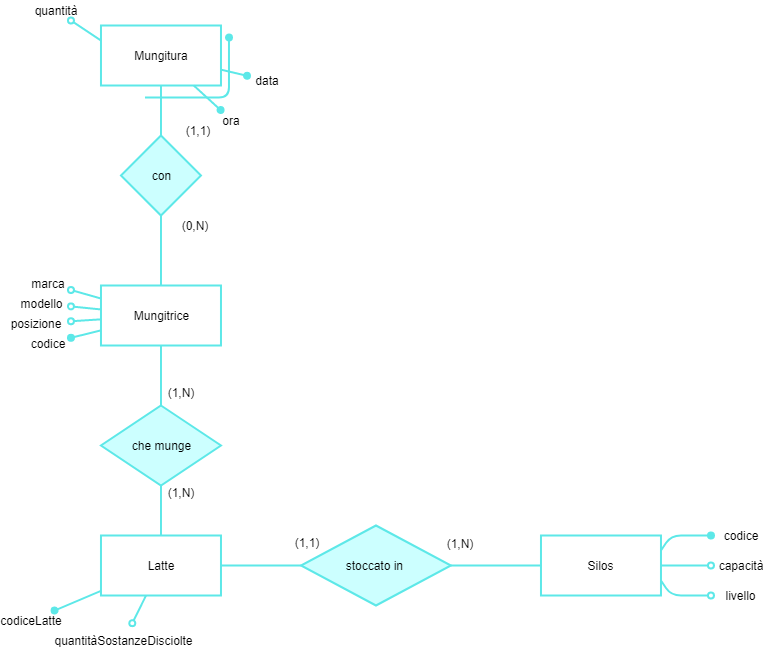

The diagram above was exported from draw.io. Its source (the exported page's mxGraphModel, read from the mxfile embedded in the PNG):
<mxGraphModel dx="5310" dy="970" grid="1" gridSize="10" guides="1" tooltips="1" connect="1" arrows="1" fold="1" page="1" pageScale="1" pageWidth="3300" pageHeight="2339" math="0" shadow="0">
  <root>
    <mxCell id="0" />
    <mxCell id="1" parent="0" />
    <mxCell id="2" value="Mungitura" style="rounded=0;whiteSpace=wrap;html=1;strokeColor=#5DE8E8;strokeWidth=2;" vertex="1" parent="1">
      <mxGeometry x="-3067.5333251953125" y="1642" width="120" height="60" as="geometry" />
    </mxCell>
    <mxCell id="3" value="Latte" style="rounded=0;whiteSpace=wrap;html=1;strokeColor=#5DE8E8;strokeWidth=2;" vertex="1" parent="1">
      <mxGeometry x="-3067.5333251953125" y="2152" width="120" height="60" as="geometry" />
    </mxCell>
    <mxCell id="4" value="Silos" style="rounded=0;whiteSpace=wrap;html=1;strokeColor=#5DE8E8;strokeWidth=2;" vertex="1" parent="1">
      <mxGeometry x="-2627.5333251953125" y="2152" width="120" height="60" as="geometry" />
    </mxCell>
    <mxCell id="5" value="stoccato in&amp;nbsp;" style="rhombus;whiteSpace=wrap;html=1;strokeColor=#5DE8E8;strokeWidth=2;fillColor=#CCFFFF;" vertex="1" parent="1">
      <mxGeometry x="-2867.5333251953125" y="2142" width="150" height="80" as="geometry" />
    </mxCell>
    <mxCell id="6" value="con" style="rhombus;whiteSpace=wrap;html=1;strokeColor=#5DE8E8;strokeWidth=2;fillColor=#CCFFFF;" vertex="1" parent="1">
      <mxGeometry x="-3047.5333251953125" y="1752" width="80" height="80" as="geometry" />
    </mxCell>
    <mxCell id="7" value="Mungitrice" style="rounded=0;whiteSpace=wrap;html=1;strokeColor=#5DE8E8;strokeWidth=2;" vertex="1" parent="1">
      <mxGeometry x="-3067.5333251953125" y="1902" width="120" height="60" as="geometry" />
    </mxCell>
    <mxCell id="8" value="che munge" style="rhombus;whiteSpace=wrap;html=1;strokeColor=#5DE8E8;strokeWidth=2;fillColor=#CCFFFF;" vertex="1" parent="1">
      <mxGeometry x="-3067.5333251953125" y="2022" width="120" height="80" as="geometry" />
    </mxCell>
    <mxCell id="9" value="codice" style="text;html=1;strokeColor=none;fillColor=none;align=center;verticalAlign=middle;whiteSpace=wrap;rounded=0;" vertex="1" parent="1">
      <mxGeometry x="-2447.5333251953125" y="2142" width="40" height="20" as="geometry" />
    </mxCell>
    <mxCell id="10" value="capacità" style="text;html=1;strokeColor=none;fillColor=none;align=center;verticalAlign=middle;whiteSpace=wrap;rounded=0;" vertex="1" parent="1">
      <mxGeometry x="-2447.5333251953125" y="2172" width="40" height="20" as="geometry" />
    </mxCell>
    <mxCell id="11" value="livello&lt;br&gt;" style="text;html=1;strokeColor=none;fillColor=none;align=center;verticalAlign=middle;whiteSpace=wrap;rounded=0;" vertex="1" parent="1">
      <mxGeometry x="-2447.5333251953125" y="2202" width="40" height="20" as="geometry" />
    </mxCell>
    <mxCell id="12" value="" style="endArrow=oval;html=1;exitX=1;exitY=0.75;exitDx=0;exitDy=0;endFill=0;strokeColor=#5DE8E8;strokeWidth=2;" edge="1" source="4" parent="1">
      <mxGeometry width="50" height="50" relative="1" as="geometry">
        <mxPoint x="-2497.5333251953125" y="2242" as="sourcePoint" />
        <mxPoint x="-2457.5333251953125" y="2211.9999999999995" as="targetPoint" />
        <Array as="points">
          <mxPoint x="-2497.5333251953125" y="2212" />
        </Array>
      </mxGeometry>
    </mxCell>
    <mxCell id="13" value="" style="endArrow=oval;html=1;exitX=1;exitY=0.5;exitDx=0;exitDy=0;endFill=0;strokeColor=#5DE8E8;strokeWidth=2;" edge="1" source="4" parent="1">
      <mxGeometry width="50" height="50" relative="1" as="geometry">
        <mxPoint x="-2497.5333251953125" y="2222" as="sourcePoint" />
        <mxPoint x="-2457.5333251953125" y="2181.9999999999995" as="targetPoint" />
      </mxGeometry>
    </mxCell>
    <mxCell id="14" value="" style="endArrow=oval;html=1;exitX=1;exitY=0.25;exitDx=0;exitDy=0;endFill=1;strokeColor=#5DE8E8;strokeWidth=2;" edge="1" source="4" parent="1">
      <mxGeometry width="50" height="50" relative="1" as="geometry">
        <mxPoint x="-2577.5333251953125" y="2142" as="sourcePoint" />
        <mxPoint x="-2457.5333251953125" y="2151.9999999999995" as="targetPoint" />
        <Array as="points">
          <mxPoint x="-2497.5333251953125" y="2152" />
        </Array>
      </mxGeometry>
    </mxCell>
    <mxCell id="15" value="(1,N)" style="text;html=1;strokeColor=none;fillColor=none;align=center;verticalAlign=middle;whiteSpace=wrap;rounded=0;" vertex="1" parent="1">
      <mxGeometry x="-2728.5333251953125" y="2150" width="40" height="20" as="geometry" />
    </mxCell>
    <mxCell id="16" value="" style="endArrow=none;html=1;exitX=1;exitY=0.5;exitDx=0;exitDy=0;entryX=0;entryY=0.5;entryDx=0;entryDy=0;strokeColor=#5DE8E8;strokeWidth=2;" edge="1" source="5" target="4" parent="1">
      <mxGeometry width="50" height="50" relative="1" as="geometry">
        <mxPoint x="-2697.5333251953125" y="2202" as="sourcePoint" />
        <mxPoint x="-2647.5333251953125" y="2152" as="targetPoint" />
      </mxGeometry>
    </mxCell>
    <mxCell id="17" value="" style="endArrow=none;html=1;exitX=1;exitY=0.5;exitDx=0;exitDy=0;entryX=0;entryY=0.5;entryDx=0;entryDy=0;strokeColor=#5DE8E8;strokeWidth=2;" edge="1" source="3" target="5" parent="1">
      <mxGeometry width="50" height="50" relative="1" as="geometry">
        <mxPoint x="-2937.5333251953125" y="2202" as="sourcePoint" />
        <mxPoint x="-2887.5333251953125" y="2152" as="targetPoint" />
      </mxGeometry>
    </mxCell>
    <mxCell id="18" value="(1,1)" style="text;html=1;strokeColor=none;fillColor=none;align=center;verticalAlign=middle;whiteSpace=wrap;rounded=0;" vertex="1" parent="1">
      <mxGeometry x="-2881.5333251953125" y="2148.5" width="40" height="20" as="geometry" />
    </mxCell>
    <mxCell id="19" value="" style="endArrow=oval;html=1;strokeWidth=2;endFill=1;strokeColor=#5DE8E8;" edge="1" source="3" target="20" parent="1">
      <mxGeometry width="50" height="50" relative="1" as="geometry">
        <mxPoint x="-2947.5333251953125" y="2242" as="sourcePoint" />
        <mxPoint x="-2907.5333251953125" y="2232" as="targetPoint" />
        <Array as="points" />
      </mxGeometry>
    </mxCell>
    <mxCell id="20" value="codiceLatte" style="text;html=1;strokeColor=none;fillColor=none;align=center;verticalAlign=middle;whiteSpace=wrap;rounded=0;" vertex="1" parent="1">
      <mxGeometry x="-3167.5333251953125" y="2227" width="60" height="20" as="geometry" />
    </mxCell>
    <mxCell id="21" style="edgeStyle=none;rounded=1;orthogonalLoop=1;jettySize=auto;html=1;endArrow=oval;endFill=0;strokeColor=#5DE8E8;strokeWidth=2;" edge="1" source="3" target="22" parent="1">
      <mxGeometry relative="1" as="geometry" />
    </mxCell>
    <mxCell id="22" value="quantitàSostanzeDisciolte" style="ellipse;whiteSpace=wrap;html=1;strokeColor=none;fillColor=none;" vertex="1" parent="1">
      <mxGeometry x="-3104.5333251953125" y="2239.5" width="120" height="35" as="geometry" />
    </mxCell>
    <mxCell id="23" value="(1,N)" style="text;html=1;strokeColor=none;fillColor=none;align=center;verticalAlign=middle;whiteSpace=wrap;rounded=0;" vertex="1" parent="1">
      <mxGeometry x="-3007.5333251953125" y="2099" width="40" height="20" as="geometry" />
    </mxCell>
    <mxCell id="24" value="" style="endArrow=none;html=1;entryX=0.5;entryY=1;entryDx=0;entryDy=0;exitX=0.5;exitY=0;exitDx=0;exitDy=0;strokeColor=#5DE8E8;strokeWidth=2;" edge="1" source="3" target="8" parent="1">
      <mxGeometry width="50" height="50" relative="1" as="geometry">
        <mxPoint x="-3037.5333251953125" y="2152" as="sourcePoint" />
        <mxPoint x="-2987.5333251953125" y="2102" as="targetPoint" />
      </mxGeometry>
    </mxCell>
    <mxCell id="25" value="(1,N)" style="text;html=1;strokeColor=none;fillColor=none;align=center;verticalAlign=middle;whiteSpace=wrap;rounded=0;" vertex="1" parent="1">
      <mxGeometry x="-3007.5333251953125" y="1999" width="40" height="20" as="geometry" />
    </mxCell>
    <mxCell id="26" value="" style="endArrow=none;html=1;entryX=0.5;entryY=1;entryDx=0;entryDy=0;exitX=0.5;exitY=0;exitDx=0;exitDy=0;strokeColor=#5DE8E8;strokeWidth=2;" edge="1" source="8" target="7" parent="1">
      <mxGeometry width="50" height="50" relative="1" as="geometry">
        <mxPoint x="-3027.5333251953125" y="2022" as="sourcePoint" />
        <mxPoint x="-2977.5333251953125" y="1972" as="targetPoint" />
      </mxGeometry>
    </mxCell>
    <mxCell id="27" value="" style="endArrow=oval;html=1;endFill=1;strokeColor=#5DE8E8;strokeWidth=2;" edge="1" source="7" target="34" parent="1">
      <mxGeometry width="50" height="50" relative="1" as="geometry">
        <mxPoint x="-2946.5333251953125" y="1952" as="sourcePoint" />
        <mxPoint x="-2887.5333251953125" y="1962" as="targetPoint" />
        <Array as="points" />
      </mxGeometry>
    </mxCell>
    <mxCell id="28" value="" style="endArrow=oval;html=1;endFill=0;strokeColor=#5DE8E8;strokeWidth=2;" edge="1" source="7" target="33" parent="1">
      <mxGeometry width="50" height="50" relative="1" as="geometry">
        <mxPoint x="-2999.5333251953125" y="1940" as="sourcePoint" />
        <mxPoint x="-2887.5333251953125" y="1942" as="targetPoint" />
      </mxGeometry>
    </mxCell>
    <mxCell id="29" value="" style="endArrow=oval;html=1;endFill=0;strokeColor=#5DE8E8;strokeWidth=2;" edge="1" source="7" target="32" parent="1">
      <mxGeometry width="50" height="50" relative="1" as="geometry">
        <mxPoint x="-3023.5333251953125" y="1932" as="sourcePoint" />
        <mxPoint x="-2887.5333251953125" y="1922" as="targetPoint" />
        <Array as="points" />
      </mxGeometry>
    </mxCell>
    <mxCell id="30" value="" style="endArrow=oval;html=1;endFill=0;strokeColor=#5DE8E8;strokeWidth=2;" edge="1" source="7" target="31" parent="1">
      <mxGeometry width="50" height="50" relative="1" as="geometry">
        <mxPoint x="-2937.5333251953125" y="1952" as="sourcePoint" />
        <mxPoint x="-2887.5333251953125" y="1902" as="targetPoint" />
        <Array as="points" />
      </mxGeometry>
    </mxCell>
    <mxCell id="31" value="marca" style="text;html=1;strokeColor=none;fillColor=none;align=center;verticalAlign=middle;whiteSpace=wrap;rounded=0;" vertex="1" parent="1">
      <mxGeometry x="-3143.5333251953125" y="1890" width="46" height="20" as="geometry" />
    </mxCell>
    <mxCell id="32" value="modello" style="text;html=1;strokeColor=none;fillColor=none;align=center;verticalAlign=middle;whiteSpace=wrap;rounded=0;" vertex="1" parent="1">
      <mxGeometry x="-3155.5333251953125" y="1910" width="58" height="20" as="geometry" />
    </mxCell>
    <mxCell id="33" value="posizione" style="text;html=1;strokeColor=none;fillColor=none;align=center;verticalAlign=middle;whiteSpace=wrap;rounded=0;" vertex="1" parent="1">
      <mxGeometry x="-3167.5333251953125" y="1930" width="70" height="20" as="geometry" />
    </mxCell>
    <mxCell id="34" value="codice&lt;br&gt;" style="text;html=1;strokeColor=none;fillColor=none;align=center;verticalAlign=middle;whiteSpace=wrap;rounded=0;" vertex="1" parent="1">
      <mxGeometry x="-3143.5333251953125" y="1950" width="46" height="20" as="geometry" />
    </mxCell>
    <mxCell id="35" value="" style="endArrow=none;html=1;entryX=0.5;entryY=1;entryDx=0;entryDy=0;exitX=0.5;exitY=0;exitDx=0;exitDy=0;strokeColor=#5DE8E8;strokeWidth=2;" edge="1" source="7" target="6" parent="1">
      <mxGeometry width="50" height="50" relative="1" as="geometry">
        <mxPoint x="-3027.5333251953125" y="1892" as="sourcePoint" />
        <mxPoint x="-2977.5333251953125" y="1842" as="targetPoint" />
      </mxGeometry>
    </mxCell>
    <mxCell id="36" value="(0,N)" style="text;html=1;strokeColor=none;fillColor=none;align=center;verticalAlign=middle;whiteSpace=wrap;rounded=0;" vertex="1" parent="1">
      <mxGeometry x="-2994.0333251953125" y="1832" width="40" height="20" as="geometry" />
    </mxCell>
    <mxCell id="37" value="(1,1)" style="text;html=1;strokeColor=none;fillColor=none;align=center;verticalAlign=middle;whiteSpace=wrap;rounded=0;" vertex="1" parent="1">
      <mxGeometry x="-2990.5333251953125" y="1737" width="40" height="20" as="geometry" />
    </mxCell>
    <mxCell id="38" value="" style="endArrow=none;html=1;exitX=0.5;exitY=0;exitDx=0;exitDy=0;entryX=0.5;entryY=1;entryDx=0;entryDy=0;strokeColor=#5DE8E8;strokeWidth=2;" edge="1" source="6" target="2" parent="1">
      <mxGeometry width="50" height="50" relative="1" as="geometry">
        <mxPoint x="-3037.5333251953125" y="1742" as="sourcePoint" />
        <mxPoint x="-2987.5333251953125" y="1692" as="targetPoint" />
      </mxGeometry>
    </mxCell>
    <mxCell id="39" value="" style="endArrow=none;html=1;startArrow=oval;startFill=1;strokeColor=#5DE8E8;strokeWidth=2;" edge="1" parent="1">
      <mxGeometry width="50" height="50" relative="1" as="geometry">
        <mxPoint x="-2939.5333251953125" y="1654" as="sourcePoint" />
        <mxPoint x="-3023.5333251953125" y="1714" as="targetPoint" />
        <Array as="points">
          <mxPoint x="-2939.5333251953125" y="1714" />
        </Array>
      </mxGeometry>
    </mxCell>
    <mxCell id="40" value="" style="endArrow=none;html=1;startArrow=oval;startFill=1;strokeColor=#5DE8E8;strokeWidth=2;" edge="1" source="41" target="2" parent="1">
      <mxGeometry width="50" height="50" relative="1" as="geometry">
        <mxPoint x="-3127.5333251953125" y="1692" as="sourcePoint" />
        <mxPoint x="-3069.5333251953125" y="1692" as="targetPoint" />
        <Array as="points" />
      </mxGeometry>
    </mxCell>
    <mxCell id="41" value="ora" style="text;html=1;strokeColor=none;fillColor=none;align=center;verticalAlign=middle;whiteSpace=wrap;rounded=0;" vertex="1" parent="1">
      <mxGeometry x="-2957.0333251953125" y="1726.5" width="40" height="20" as="geometry" />
    </mxCell>
    <mxCell id="42" value="" style="endArrow=none;html=1;startArrow=oval;startFill=1;strokeColor=#5DE8E8;strokeWidth=2;" edge="1" source="43" target="2" parent="1">
      <mxGeometry width="50" height="50" relative="1" as="geometry">
        <mxPoint x="-3127.5333251953125" y="1672" as="sourcePoint" />
        <mxPoint x="-3077.5333251953125" y="1672" as="targetPoint" />
        <Array as="points" />
      </mxGeometry>
    </mxCell>
    <mxCell id="43" value="data" style="text;html=1;strokeColor=none;fillColor=none;align=center;verticalAlign=middle;whiteSpace=wrap;rounded=0;" vertex="1" parent="1">
      <mxGeometry x="-2921.5333251953125" y="1687" width="40" height="20" as="geometry" />
    </mxCell>
    <mxCell id="44" value="quantità" style="text;html=1;strokeColor=none;fillColor=none;align=center;verticalAlign=middle;whiteSpace=wrap;rounded=0;" vertex="1" parent="1">
      <mxGeometry x="-3132.5333251953125" y="1617" width="40" height="20" as="geometry" />
    </mxCell>
    <mxCell id="45" value="" style="endArrow=none;html=1;entryX=0;entryY=0.25;entryDx=0;entryDy=0;startArrow=oval;startFill=0;strokeColor=#5DE8E8;strokeWidth=2;" edge="1" source="44" target="2" parent="1">
      <mxGeometry width="50" height="50" relative="1" as="geometry">
        <mxPoint x="-3127.5333251953125" y="1652" as="sourcePoint" />
        <mxPoint x="-3077.5333251953125" y="1652" as="targetPoint" />
        <Array as="points" />
      </mxGeometry>
    </mxCell>
  </root>
</mxGraphModel>